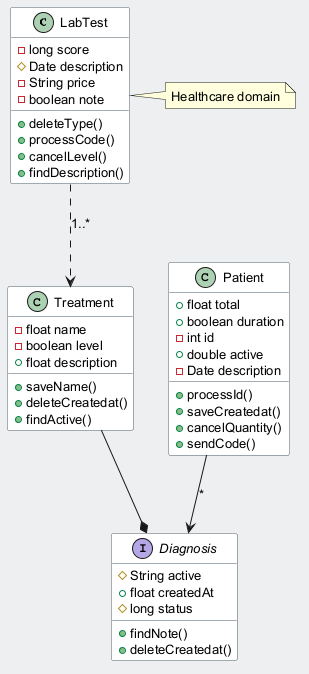

The diagram above was rendered by PlantUML. Its source (embedded in the PNG):
@startuml
skinparam backgroundColor #ECEFF1
skinparam classBackgroundColor #FFFFFF
skinparam classBorderColor #455A64
skinparam defaultFontSize 13
class LabTest {
  -long score
  #Date description
  -String price
  -boolean note
  +deleteType()
  +processCode()
  +cancelLevel()
  +findDescription()
}
interface Diagnosis {
  #String active
  +float createdAt
  #long status
  +findNote()
  +deleteCreatedat()
}
class Patient {
  +float total
  +boolean duration
  -int id
  +double active
  -Date description
  +processId()
  +saveCreatedat()
  +cancelQuantity()
  +sendCode()
}
class Treatment {
  -float name
  -boolean level
  +float description
  +saveName()
  +deleteCreatedat()
  +findActive()
}
LabTest ..> Treatment : "1..*"
Patient --> Diagnosis : "*"
Treatment --* Diagnosis
note right of LabTest : Healthcare domain
@enduml